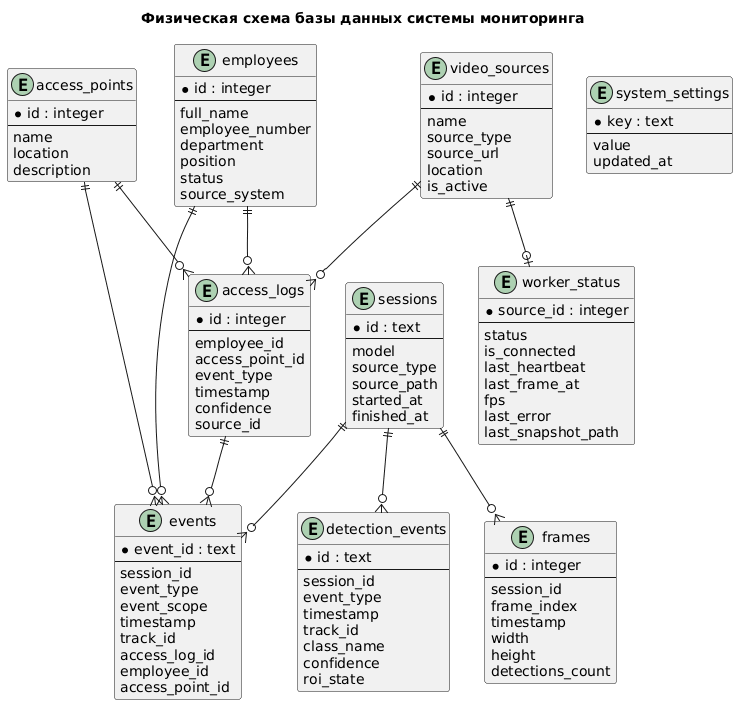

The diagram above was rendered by PlantUML. Its source (embedded in the PNG):
@startuml
title Физическая схема базы данных системы мониторинга

entity "employees" as employees {
  * id : integer
  --
  full_name
  employee_number
  department
  position
  status
  source_system
}

entity "access_points" as access_points {
  * id : integer
  --
  name
  location
  description
}

entity "video_sources" as video_sources {
  * id : integer
  --
  name
  source_type
  source_url
  location
  is_active
}

entity "worker_status" as worker_status {
  * source_id : integer
  --
  status
  is_connected
  last_heartbeat
  last_frame_at
  fps
  last_error
  last_snapshot_path
}

entity "system_settings" as system_settings {
  * key : text
  --
  value
  updated_at
}

entity "sessions" as sessions {
  * id : text
  --
  model
  source_type
  source_path
  started_at
  finished_at
}

entity "frames" as frames {
  * id : integer
  --
  session_id
  frame_index
  timestamp
  width
  height
  detections_count
}

entity "events" as events {
  * event_id : text
  --
  session_id
  event_type
  event_scope
  timestamp
  track_id
  access_log_id
  employee_id
  access_point_id
}

entity "detection_events" as detection_events {
  * id : text
  --
  session_id
  event_type
  timestamp
  track_id
  class_name
  confidence
  roi_state
}

entity "access_logs" as access_logs {
  * id : integer
  --
  employee_id
  access_point_id
  event_type
  timestamp
  confidence
  source_id
}

video_sources ||--o| worker_status
sessions ||--o{ frames
sessions ||--o{ events
sessions ||--o{ detection_events
employees ||--o{ access_logs
employees ||--o{ events
access_points ||--o{ access_logs
access_points ||--o{ events
video_sources ||--o{ access_logs
access_logs ||--o{ events

@enduml